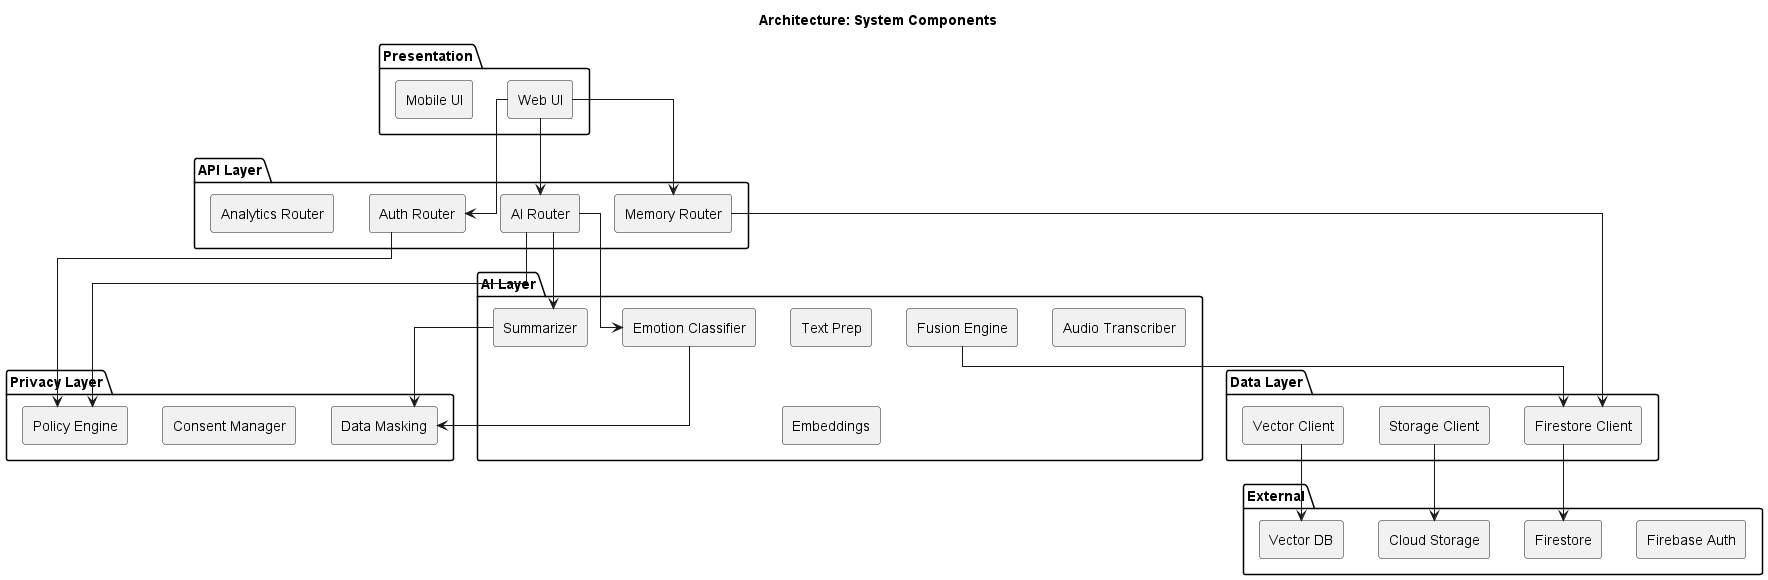

The diagram above was rendered by PlantUML. Its source (embedded in the PNG):
@startuml
title Architecture: System Components
skinparam linetype ortho
skinparam componentStyle rectangle

package "Presentation" {
  [Web UI]
  [Mobile UI]
}

package "API Layer" {
  [Auth Router]
  [Memory Router]
  [AI Router]
  [Analytics Router]
}

package "Privacy Layer" {
  [Policy Engine]
  [Consent Manager]
  [Data Masking]
}

package "AI Layer" {
  [Text Prep]
  [Audio Transcriber]
  [Summarizer]
  [Emotion Classifier]
  [Embeddings]
  [Fusion Engine]
}

package "Data Layer" {
  [Firestore Client]
  [Storage Client]
  [Vector Client]
}

package "External" {
  [Firebase Auth]
  [Firestore]
  [Cloud Storage]
  [Vector DB]
}

[Web UI] --> [Auth Router]
[Web UI] --> [Memory Router]
[Web UI] --> [AI Router]

[Auth Router] --> [Policy Engine]
[Memory Router] --> [Firestore Client]
[AI Router] --> [Policy Engine]
[AI Router] --> [Summarizer]
[AI Router] --> [Emotion Classifier]

[Summarizer] --> [Data Masking]
[Emotion Classifier] --> [Data Masking]
[Fusion Engine] --> [Firestore Client]

[Firestore Client] --> [Firestore]
[Storage Client] --> [Cloud Storage]
[Vector Client] --> [Vector DB]

@enduml